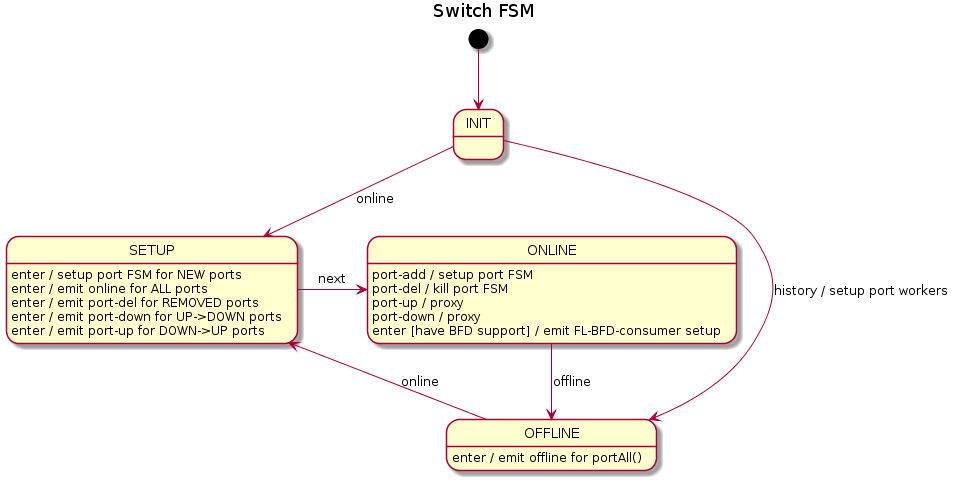

The diagram above was rendered by PlantUML. Its source (embedded in the PNG):
@startuml
title Switch FSM

[*] --> INIT

INIT --> OFFLINE : history / setup port workers
INIT --> SETUP : online

SETUP : enter / setup port FSM for NEW ports
SETUP : enter / emit online for ALL ports
SETUP : enter / emit port-del for REMOVED ports
SETUP : enter / emit port-down for UP->DOWN ports
SETUP : enter / emit port-up for DOWN->UP ports
SETUP -r-> ONLINE : next

ONLINE : port-add / setup port FSM
ONLINE : port-del / kill port FSM
ONLINE : port-up / proxy
ONLINE : port-down / proxy
ONLINE : enter [have BFD support] / emit FL-BFD-consumer setup
ONLINE --> OFFLINE : offline

OFFLINE : enter / emit offline for portAll()
OFFLINE --> SETUP : online
@enduml